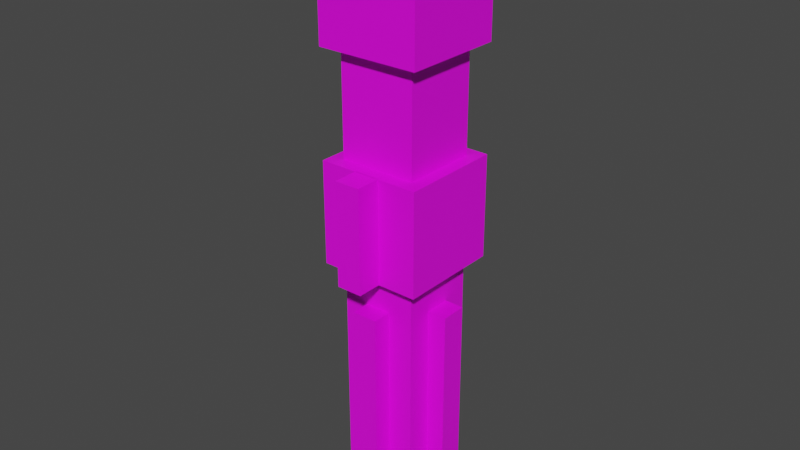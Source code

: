 # Source: Vader_1_.blend  (saved by Blender 2.93.20; exported with 4.5.12 LTS)
import bpy
from mathutils import Matrix  # noqa: F401  (used for matrix-valued properties, if any)

bpy.ops.wm.read_factory_settings(use_empty=True)
scene = bpy.context.scene
scene.name = 'Scene'

# ---- collections
col_collection = bpy.data.collections.new('Collection'); scene.collection.children.link(col_collection)

# ---- materials (node trees are filled in below, after node groups)
mat_material = bpy.data.materials.new('Material')
mat_material.use_transparent_shadow = False

# ---- material node trees
mat_material.use_nodes = True; mat_material.node_tree.nodes.clear()
_N = mat_material.node_tree.nodes; _L = mat_material.node_tree.links
n0 = _N.new('ShaderNodeBsdfPrincipled'); n0.name = 'Principled BSDF'; n0.location = (10, 300)
n0.distribution = 'GGX'
n0.subsurface_method = 'BURLEY'
n0.inputs[3].default_value = 1.45
n0.inputs[27].default_value = (0.0, 0.0, 0.0, 1.0)
n0.inputs[28].default_value = 1.0
n1 = _N.new('ShaderNodeOutputMaterial'); n1.name = 'Material Output'; n1.location = (300, 300)
n2 = _N.new('ShaderNodeTexImage'); n2.name = 'Image Texture'; n2.location = (-280, 280)
n2.interpolation = 'Closest'
_L.new(n0.outputs[0], n1.inputs[0])
_L.new(n2.outputs[0], n0.inputs[0])
n1.is_active_output = True

# ---- world
world_world = bpy.data.worlds.new('World'); scene.world = world_world
world_world.use_nodes = True; world_world.node_tree.nodes.clear()
_N = world_world.node_tree.nodes; _L = world_world.node_tree.links
n0 = _N.new('ShaderNodeOutputWorld'); n0.name = 'World Output'; n0.location = (300, 300)
n1 = _N.new('ShaderNodeBackground'); n1.name = 'Background'; n1.location = (10, 300)
n1.inputs[0].default_value = (0.05088, 0.05088, 0.05088, 1.0)
_L.new(n1.outputs[0], n0.inputs[0])
n0.is_active_output = True
world_world.color = (0.05088, 0.05088, 0.05088)
world_world.use_sun_shadow = False
world_world.sun_shadow_jitter_overblur = 0.0

# ---- meshes
me_plane_012 = bpy.data.meshes.new('Plane.012')
me_plane_012.from_pydata([(1.2, 0.8001, -0.2144), (1.6, 0.8001, -0.2144), (1.6, 0.6001, 0.1856), (1.2, 0.6001, 0.1856), (1.3, 0.6429, 0.1), (1.5, 0.7429, -0.1), (1.5, 0.6429, 0.1), (1.3, 0.7429, -0.1), (1.35, 0.45, -0.25), (1.45, 0.45, -0.25), (1.35, 0.55, -0.25), (1.45, 0.55, -0.25), (1.35, 0.45, -0.15), (1.45, 0.45, -0.15), (1.35, 0.55, -0.15), (1.45, 0.55, -0.15), (1.35, 0.18, -0.25), (1.45, 0.18, -0.25), (1.35, 0.28, -0.25), (1.45, 0.28, -0.25), (1.35, 0.18, -0.15), (1.45, 0.18, -0.15), (1.35, 0.28, -0.15), (1.45, 0.28, -0.15), (1.2, 0.3, 0.1856), (1.6, 0.3, 0.1856), (1.6, 0.6001, 0.1856), (1.2, 0.6001, 0.1856), (1.2, 0.3, -0.2144), (1.6, 0.3, -0.2144), (1.2, 0.3, 0.1856), (1.6, 0.3, 0.1856), (1.2, 0.8001, -0.2144), (1.6, 0.8001, -0.2144), (1.6, 0.6001, 0.1856), (1.2, 0.6001, 0.1856), (1.3, 0.5, 0.1), (1.5, 0.5, 0.1), (1.5, 0.5, -0.1), (1.3, 0.5, -0.1), (1.3, 0.6429, 0.1), (1.5, 0.7429, -0.1), (1.5, 0.6429, 0.1), (1.3, 0.7429, -0.1), (1.3, 0.3, -0.2144), (1.5, 0.3, -0.2144), (1.3, 0.3, -0.1144), (1.5, 0.3, -0.1144), (1.3, 0.1, -0.2144), (1.5, 0.1, -0.2144), (1.3, 0.1, -0.1144), (1.5, 0.1, -0.1144), (1.55, -1.502, 0.1356), (1.25, -1.502, 0.1356), (1.25, -0.5, 0.1356), (1.55, -0.5, 0.1356), (1.203, -0.5011, -0.211), (1.603, -0.5011, -0.211), (1.203, -0.5011, 0.189), (1.603, -0.5011, 0.189), (1.203, -0.1011, -0.211), (1.603, -0.1011, -0.211), (1.203, -0.1011, 0.189), (1.603, -0.1011, 0.189), (1.35, -0.5011, 0.1856), (1.45, -0.5011, 0.1856), (1.35, -0.1011, 0.1856), (1.45, -0.1011, 0.1856), (1.35, -0.5011, 0.2856), (1.45, -0.5011, 0.2856), (1.35, -0.1011, 0.2856), (1.45, -0.1011, 0.2856), (1.18, -1.44, 0.03624), (1.18, -1.44, -0.06376), (1.18, -0.64, 0.03624), (1.18, -0.64, -0.06376), (1.28, -1.44, 0.03624), (1.28, -1.44, -0.06376), (1.28, -0.64, 0.03624), (1.28, -0.64, -0.06376), (1.55, -1.502, -0.1644), (1.25, -1.502, -0.1644), (1.25, -0.5, -0.1644), (1.55, -0.5, -0.1644), (1.25, -0.1011, -0.1644), (1.55, -0.1011, -0.1644), (1.25, -0.1011, 0.1356), (1.55, -0.1011, 0.1356), (1.25, 0.2989, -0.1644), (1.55, 0.2989, -0.1644), (1.25, 0.2989, 0.1356), (1.55, 0.2989, 0.1356), (1.525, -1.44, 0.0375), (1.525, -1.44, -0.0625), (1.525, -0.64, 0.0375), (1.525, -0.64, -0.0625), (1.625, -1.44, 0.0375), (1.625, -1.44, -0.0625), (1.625, -0.64, 0.0375), (1.625, -0.64, -0.0625), (1.449, -1.44, 0.21), (1.349, -1.44, 0.21), (1.449, -0.64, 0.21), (1.349, -0.64, 0.21), (1.449, -1.44, 0.11), (1.349, -1.44, 0.11), (1.449, -0.64, 0.11), (1.349, -0.64, 0.11), (1.451, -1.44, -0.135), (1.351, -1.44, -0.135), (1.451, -0.64, -0.135), (1.351, -0.64, -0.135), (1.451, -1.44, -0.235), (1.351, -1.44, -0.235), (1.451, -0.64, -0.235), (1.351, -0.64, -0.235), (1.2, 0.3, -0.2144), (1.6, 0.3, -0.2144), (1.2, 0.3, 0.1856), (1.6, 0.3, 0.1856), (1.3, 0.3, -0.2144), (1.5, 0.3, -0.2144), (1.3, 0.3, -0.1144), (1.5, 0.3, -0.1144), (1.45, 0.18, -0.25), (1.45, 0.28, -0.25), (1.45, 0.18, -0.15), (1.45, 0.28, -0.15)], [], [(3, 0, 1, 2, 6, 5, 7, 4), (9, 11, 10, 8), (11, 9, 13, 15), (9, 8, 12, 13), (8, 10, 14, 12), (10, 11, 15, 14), (17, 19, 18, 16), (17, 16, 20, 21), (16, 18, 22, 20), (18, 19, 23, 22), (27, 24, 25, 26), (28, 32, 33, 29, 45, 49, 48, 44), (36, 39, 38, 37), (37, 38, 41, 42), (41, 38, 39, 43), (43, 39, 36, 40), (48, 49, 51, 50), (31, 29, 33, 34), (35, 40, 42, 34), (40, 36, 37, 42), (28, 30, 35, 32), (46, 44, 48, 50), (45, 47, 51, 49), (53, 52, 55, 54), (57, 56, 60, 61), (59, 57, 61, 63), (58, 59, 63, 62), (56, 58, 62, 60), (61, 60, 62, 63), (57, 59, 58, 56), (68, 69, 71, 70), (66, 64, 68, 70), (67, 66, 70, 71), (65, 67, 71, 69), (64, 65, 69, 68), (72, 74, 75, 73), (73, 75, 79, 77), (75, 74, 78, 79), (74, 72, 76, 78), (72, 73, 77, 76), (52, 80, 83, 55), (81, 53, 54, 82), (84, 86, 90, 88), (86, 87, 91, 90), (85, 84, 88, 89), (53, 81, 80, 52), (87, 85, 89, 91), (96, 97, 99, 98), (93, 95, 99, 97), (95, 94, 98, 99), (94, 92, 96, 98), (92, 93, 97, 96), (100, 102, 103, 101), (101, 103, 107, 105), (103, 102, 106, 107), (102, 100, 104, 106), (100, 101, 105, 104), (112, 113, 115, 114), (109, 111, 115, 113), (111, 110, 114, 115), (110, 108, 112, 114), (108, 109, 113, 112), (80, 81, 82, 83), (116, 120, 122, 123, 121, 117, 119, 118), (125, 124, 126, 127)])
_uv = me_plane_012.uv_layers.new(name='UVMap')
_uv.uv.foreach_set('vector', [0.1562, 0.5938, 0.1562, 0.7188, 0.03125, 0.7188, 0.03125, 0.5938, 0.0625, 0.625, 0.0625, 0.6875, 0.125, 0.6875, 0.125, 0.625, 0.75, 0.8125, 0.7812, 0.8125, 0.7812, 0.8438, 0.75, 0.8438, 0.7812, 0.8125, 0.75, 0.8125, 0.75, 0.7812, 0.7812, 0.7812, 0.75, 0.8125, 0.75, 0.8438, 0.7188, 0.8438, 0.7188, 0.8125, 0.75, 0.8438, 0.7812, 0.8438, 0.7812, 0.875, 0.75, 0.875, 0.7812, 0.8438, 0.7812, 0.8125, 0.8125, 0.8125, 0.8125, 0.8438, 0.625, 0.8125, 0.6562, 0.8125, 0.6562, 0.8438, 0.625, 0.8438, 0.625, 0.8125, 0.625, 0.8438, 0.5938, 0.8438, 0.5938, 0.8125, 0.625, 0.8438, 0.6562, 0.8438, 0.6562, 0.875, 0.625, 0.875, 0.6562, 0.8438, 0.6562, 0.8125, 0.6875, 0.8125, 0.6875, 0.8438, 0.09375, 0.4688, 0.0, 0.4688, 0.0, 0.3438, 0.09375, 0.3438, 0.4688, 0.8438, 0.4688, 1.0, 0.3438, 1.0, 0.3438, 0.8438, 0.375, 0.8438, 0.375, 0.7812, 0.4375, 0.7812, 0.4375, 0.8438, 0.125, 0.9062, 0.125, 0.8438, 0.0625, 0.8438, 0.0625, 0.9062, 0.0625, 0.9062, 0.0625, 0.8438, 0.0, 0.8438, 0.03125, 0.9062, 0.0625, 0.75, 0.0625, 0.8438, 0.125, 0.8438, 0.125, 0.75, 0.1875, 0.8438, 0.125, 0.8438, 0.125, 0.9062, 0.1562, 0.9062, 0.4375, 0.7812, 0.375, 0.7812, 0.375, 0.75, 0.4375, 0.75, 0.4375, 0.5938, 0.4375, 0.7188, 0.2812, 0.7188, 0.3438, 0.5938, 0.1562, 0.9688, 0.125, 1.0, 0.0625, 1.0, 0.03125, 0.9688, 0.125, 0.9375, 0.125, 0.9062, 0.0625, 0.9062, 0.0625, 0.9375, 0.4375, 0.4688, 0.4375, 0.5938, 0.3438, 0.5938, 0.2812, 0.4688, 0.125, 0.8125, 0.125, 0.8125, 0.125, 0.8125, 0.125, 0.8125, 0.0625, 0.8125, 0.0625, 0.8125, 0.0625, 0.8125, 0.0625, 0.8125, 0.75, 0.4062, 0.75, 0.5, 0.4688, 0.5, 0.4688, 0.4062, 0.375, 0.25, 0.375, 0.125, 0.5, 0.125, 0.5, 0.25, 0.25, 0.25, 0.375, 0.25, 0.375, 0.375, 0.25, 0.375, 0.25, 0.125, 0.25, 0.25, 0.125, 0.25, 0.125, 0.125, 0.375, 0.125, 0.25, 0.125, 0.25, 0.0, 0.375, 0.0, 0.0, 0.25, 0.0, 0.125, 0.125, 0.125, 0.125, 0.25, 0.375, 0.25, 0.25, 0.25, 0.25, 0.125, 0.375, 0.125, 0.1875, 0.3438, 0.2188, 0.3438, 0.2188, 0.4688, 0.1875, 0.4688, 0.1562, 0.4688, 0.1562, 0.3438, 0.1875, 0.3438, 0.1875, 0.4688, 0.2188, 0.5, 0.1875, 0.5, 0.1875, 0.4688, 0.2188, 0.4688, 0.25, 0.3438, 0.25, 0.4688, 0.2188, 0.4688, 0.2188, 0.3438, 0.1875, 0.3125, 0.2188, 0.3125, 0.2188, 0.3438, 0.1875, 0.3438, 0.9688, 0.7188, 0.9688, 0.9688, 0.9375, 0.9688, 0.9375, 0.7188, 0.9375, 0.7188, 0.9375, 0.9688, 0.9062, 0.9688, 0.9062, 0.7188, 0.9375, 0.9688, 0.9688, 0.9688, 0.9688, 1.0, 0.9375, 1.0, 0.9688, 0.9688, 0.9688, 0.7188, 1.0, 0.7188, 1.0, 0.9688, 0.9688, 0.7188, 0.9375, 0.7188, 0.9375, 0.6875, 0.9688, 0.6875, 0.75, 0.5, 0.75, 0.5938, 0.4688, 0.5938, 0.4688, 0.5, 0.75, 0.6875, 0.75, 0.7812, 0.4688, 0.7812, 0.4688, 0.6875, 0.5312, 0.09375, 0.5312, 0.0, 0.6562, 0.0, 0.6562, 0.09375, 0.5312, 0.375, 0.5312, 0.2812, 0.6562, 0.2812, 0.6562, 0.375, 0.5312, 0.1875, 0.5312, 0.09375, 0.6562, 0.09375, 0.6562, 0.1875, 0.75, 0.7812, 0.75, 0.6875, 0.8438, 0.6875, 0.8438, 0.7812, 0.5312, 0.2812, 0.5312, 0.1875, 0.6562, 0.1875, 0.6562, 0.2812, 0.9375, 0.2812, 0.9062, 0.2812, 0.9062, 0.03125, 0.9375, 0.03125, 0.875, 0.2812, 0.875, 0.03125, 0.9062, 0.03125, 0.9062, 0.2812, 0.9062, 0.0, 0.9375, 0.0, 0.9375, 0.03125, 0.9062, 0.03125, 0.9688, 0.03125, 0.9688, 0.2812, 0.9375, 0.2812, 0.9375, 0.03125, 0.9375, 0.3125, 0.9062, 0.3125, 0.9062, 0.2812, 0.9375, 0.2812, 0.8125, 0.03125, 0.8125, 0.2812, 0.7812, 0.2812, 0.7812, 0.03125, 0.7812, 0.03125, 0.7812, 0.2812, 0.75, 0.2812, 0.75, 0.03125, 0.7812, 0.2812, 0.8125, 0.2812, 0.8125, 0.3125, 0.7812, 0.3125, 0.8125, 0.2812, 0.8125, 0.03125, 0.8438, 0.03125, 0.8438, 0.2812, 0.8125, 0.03125, 0.7812, 0.03125, 0.7812, 0.0, 0.8125, 0.0, 0.875, 0.4062, 0.9062, 0.4062, 0.9062, 0.6562, 0.875, 0.6562, 0.9375, 0.4062, 0.9375, 0.6562, 0.9062, 0.6562, 0.9062, 0.4062, 0.9062, 0.6875, 0.875, 0.6875, 0.875, 0.6562, 0.9062, 0.6562, 0.8438, 0.6562, 0.8438, 0.4062, 0.875, 0.4062, 0.875, 0.6562, 0.875, 0.375, 0.9062, 0.375, 0.9062, 0.4062, 0.875, 0.4062, 0.75, 0.5938, 0.75, 0.6875, 0.4688, 0.6875, 0.4688, 0.5938, 0.3125, 0.9688, 0.2812, 0.9688, 0.2812, 0.9375, 0.2188, 0.9375, 0.2188, 0.9688, 0.1875, 0.9688, 0.1875, 0.8125, 0.3125, 0.8125, 0.6562, 0.8125, 0.625, 0.8125, 0.625, 0.7812, 0.6562, 0.7812])
me_plane_012.materials.append(mat_material)
me_plane_012.use_remesh_fix_poles = True
me_plane_012.use_remesh_preserve_attributes = False
me_plane_012.use_mirror_vertex_groups = False
me_plane_012.update()

# ---- objects
ob_plane_001 = bpy.data.objects.new('Plane.001', me_plane_012)

# ---- transforms, parenting, visibility, modifiers, constraints
ob_plane_001.location = (-1.4, 0.0, 1.6)
ob_plane_001.rotation_euler = (1.571, -0.0, 0.0)
ob_plane_001.lineart.crease_threshold = 0.0

# ---- collection membership
col_collection.objects.link(ob_plane_001)

# ---- scene / render settings (as saved in the file)
scene.frame_start = 1; scene.frame_end = 250; scene.frame_set(19)
scene.render.engine = 'BLENDER_EEVEE_NEXT'
scene.cycles.use_denoising = False
scene.cycles.samples = 128
scene.cycles.sampling_pattern = 'TABULATED_SOBOL'
scene.cycles.use_adaptive_sampling = False
scene.cycles.use_light_tree = False
scene.eevee.use_gtao = True
scene.eevee.gtao_quality = 0.4
scene.eevee.gtao_distance = 2.5
scene.eevee.fast_gi_quality = 0.4
scene.view_settings.view_transform = 'Filmic'
bpy.context.view_layer.update()

# ---- added for rendering (the .blend has no active camera and no usable light): camera, sun
cam_auto = bpy.data.cameras.new('AutoCamera')
cam_auto.lens = 50.0
cam_auto.sensor_width = 36.0
cam_auto.clip_end = 1000.0
ob_auto_camera = bpy.data.objects.new('AutoCamera', cam_auto)
scene.collection.objects.link(ob_auto_camera)
ob_auto_camera.location = (2.22792, -2.68831, 3.02926)
ob_auto_camera.rotation_euler = (1.09748, -7.21219e-08, 0.694738)
scene.camera = ob_auto_camera
light_auto_sun = bpy.data.lights.new('AutoSun', 'SUN')
light_auto_sun.energy = 3.0
light_auto_sun.angle = 0.0523599
ob_auto_sun = bpy.data.objects.new('AutoSun', light_auto_sun)
scene.collection.objects.link(ob_auto_sun)
ob_auto_sun.rotation_euler = (0.872665, 0.174533, 0.523599)
bpy.context.view_layer.update()
